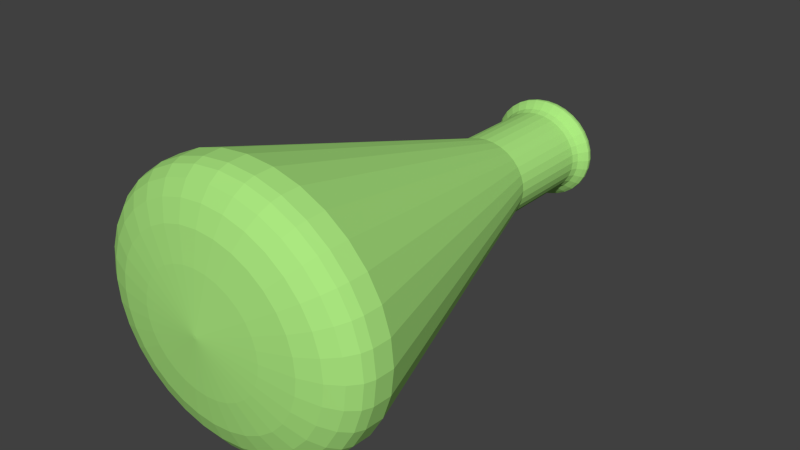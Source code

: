 # Source: flask_asset.blend  (saved by Blender 2.61.0; exported with 4.5.12 LTS)
import bpy
from mathutils import Matrix  # noqa: F401  (used for matrix-valued properties, if any)

bpy.ops.wm.read_factory_settings(use_empty=True)
scene = bpy.context.scene
scene.name = 'Scene'

# ---- collections
col_collection_1 = bpy.data.collections.new('Collection 1'); scene.collection.children.link(col_collection_1)

# ---- materials (node trees are filled in below, after node groups)
mat_material_001 = bpy.data.materials.new('Material.001')
mat_material_001.alpha_threshold = 0.0
mat_material_001.use_transparent_shadow = False
mat_material_001.diffuse_color = (0.4047, 0.8, 0.2142, 1.0)
mat_material_001.roughness = 0.5
mat_material_001.line_color = (0.0, 0.0, 0.0, 1.0)

# ---- material node trees

# ---- world
world_world = bpy.data.worlds.new('World'); scene.world = world_world
world_world.color = (0.05088, 0.05088, 0.05088)
world_world.use_sun_shadow = False
world_world.sun_shadow_jitter_overblur = 0.0
world_world.cycles.sampling_method = 'MANUAL'
world_world.cycles.sample_map_resolution = 256

# ---- meshes
me_cylinder_001 = bpy.data.meshes.new('Cylinder.001')
me_cylinder_001.from_pydata([(0.0, 1.0, -1.0), (0.1951, 0.9808, -1.0), (0.3827, 0.9239, -1.0), (0.5556, 0.8315, -1.0), (0.7071, 0.7071, -1.0), (0.8315, 0.5556, -1.0), (0.9239, 0.3827, -1.0), (0.9808, 0.1951, -1.0), (1.0, 7.55e-08, -1.0), (0.9808, -0.1951, -1.0), (0.9239, -0.3827, -1.0), (0.8315, -0.5556, -1.0), (0.7071, -0.7071, -1.0), (0.5556, -0.8315, -1.0), (0.3827, -0.9239, -1.0), (0.1951, -0.9808, -1.0), (-3.258e-07, -1.0, -1.0), (-0.1951, -0.9808, -1.0), (-0.3827, -0.9239, -1.0), (-0.5556, -0.8315, -1.0), (-0.7071, -0.7071, -1.0), (-0.8315, -0.5556, -1.0), (-0.9239, -0.3827, -1.0), (-0.9808, -0.1951, -1.0), (-1.0, 9.656e-07, -1.0), (-0.9808, 0.1951, -1.0), (-0.9239, 0.3827, -1.0), (-0.8315, 0.5556, -1.0), (-0.7071, 0.7071, -1.0), (-0.5556, 0.8315, -1.0), (-0.3827, 0.9239, -1.0), (-0.1951, 0.9808, -1.0), (1.605e-06, 1.0, 1.143), (0.1951, 0.9808, 1.143), (0.3827, 0.9239, 1.143), (0.5556, 0.8315, 1.143), (0.7071, 0.7071, 1.143), (0.8315, 0.5556, 1.143), (0.9239, 0.3827, 1.143), (0.9808, 0.1951, 1.143), (1.0, -2.162e-06, 1.143), (0.9808, -0.1951, 1.143), (0.9239, -0.3827, 1.143), (0.8315, -0.5556, 1.143), (0.7071, -0.7071, 1.143), (0.5556, -0.8315, 1.143), (0.3827, -0.9239, 1.143), (0.1951, -0.9808, 1.143), (9.298e-07, -1.0, 1.143), (-0.1951, -0.9808, 1.143), (-0.3827, -0.9239, 1.143), (-0.5556, -0.8315, 1.143), (-0.7071, -0.7071, 1.143), (-0.8315, -0.5556, 1.143), (-0.9239, -0.3827, 1.143), (-0.9808, -0.1951, 1.143), (-1.0, -4.022e-06, 1.143), (-0.9808, 0.1951, 1.143), (-0.9239, 0.3827, 1.143), (-0.8315, 0.5556, 1.143), (-0.7071, 0.7071, 1.143), (-0.5556, 0.8315, 1.143), (-0.3827, 0.9239, 1.143), (-0.1951, 0.9808, 1.143), (-0.6086, 3.06, 8.571), (-1.194, 2.882, 8.571), (-1.733, 2.594, 8.571), (-2.206, 2.206, 8.571), (-2.594, 1.733, 8.571), (-2.882, 1.194, 8.571), (-3.06, 0.6086, 8.571), (-3.12, -9.003e-06, 8.571), (-3.06, -0.6086, 8.571), (-2.882, -1.194, 8.571), (-2.594, -1.733, 8.571), (-2.206, -2.206, 8.571), (-1.733, -2.594, 8.571), (-1.194, -2.882, 8.571), (-0.6086, -3.06, 8.571), (3.348e-06, -3.12, 8.571), (0.6086, -3.06, 8.571), (1.194, -2.882, 8.571), (1.733, -2.594, 8.571), (2.206, -2.206, 8.571), (2.594, -1.733, 8.571), (2.882, -1.194, 8.571), (3.06, -0.6086, 8.571), (3.12, -3.202e-06, 8.571), (3.06, 0.6086, 8.571), (2.882, 1.194, 8.571), (2.594, 1.733, 8.571), (2.206, 2.206, 8.571), (1.733, 2.594, 8.571), (1.194, 2.882, 8.571), (0.6086, 3.06, 8.571), (5.455e-06, 3.12, 8.571), (5.425e-06, 3.103, 9.021), (0.6054, 3.044, 9.021), (1.188, 2.867, 9.021), (1.724, 2.58, 9.021), (2.194, 2.194, 9.021), (2.58, 1.724, 9.021), (2.867, 1.188, 9.021), (3.044, 0.6054, 9.021), (3.103, -3.109e-06, 9.021), (3.044, -0.6054, 9.021), (2.867, -1.188, 9.021), (2.58, -1.724, 9.021), (2.194, -2.194, 9.021), (1.724, -2.58, 9.021), (1.188, -2.867, 9.021), (0.6054, -3.044, 9.021), (3.329e-06, -3.103, 9.021), (-0.6054, -3.044, 9.021), (-1.188, -2.867, 9.021), (-1.724, -2.58, 9.021), (-2.194, -2.194, 9.021), (-2.58, -1.724, 9.021), (-2.867, -1.188, 9.021), (-3.044, -0.6054, 9.021), (-3.103, -8.88e-06, 9.021), (-3.044, 0.6054, 9.021), (-2.867, 1.188, 9.021), (-2.58, 1.724, 9.021), (-2.194, 2.194, 9.021), (-1.724, 2.58, 9.021), (-1.188, 2.867, 9.021), (-0.6054, 3.044, 9.021), (-0.5914, 2.973, 9.249), (-1.16, 2.801, 9.249), (-1.684, 2.521, 9.249), (-2.144, 2.144, 9.249), (-2.521, 1.684, 9.249), (-2.801, 1.16, 9.249), (-2.973, 0.5914, 9.249), (-3.031, -8.716e-06, 9.249), (-2.973, -0.5914, 9.249), (-2.801, -1.16, 9.249), (-2.521, -1.684, 9.249), (-2.144, -2.144, 9.249), (-1.684, -2.521, 9.249), (-1.16, -2.801, 9.249), (-0.5914, -2.973, 9.249), (3.248e-06, -3.031, 9.249), (0.5914, -2.973, 9.249), (1.16, -2.801, 9.249), (1.684, -2.521, 9.249), (2.144, -2.144, 9.249), (2.521, -1.684, 9.249), (2.801, -1.16, 9.249), (2.973, -0.5914, 9.249), (3.031, -3.079e-06, 9.249), (2.973, 0.5914, 9.249), (2.801, 1.16, 9.249), (2.521, 1.684, 9.249), (2.144, 2.144, 9.249), (1.684, 2.521, 9.249), (1.16, 2.801, 9.249), (0.5914, 2.973, 9.249), (5.296e-06, 3.031, 9.249), (4.962e-06, 2.849, 9.491), (0.5559, 2.795, 9.491), (1.09, 2.632, 9.491), (1.583, 2.369, 9.491), (2.015, 2.015, 9.491), (2.369, 1.583, 9.491), (2.632, 1.09, 9.491), (2.795, 0.5559, 9.491), (2.849, -2.993e-06, 9.491), (2.795, -0.5559, 9.491), (2.632, -1.09, 9.491), (2.369, -1.583, 9.491), (2.015, -2.015, 9.491), (1.583, -2.369, 9.491), (1.09, -2.632, 9.491), (0.5559, -2.795, 9.491), (3.037e-06, -2.849, 9.491), (-0.5559, -2.795, 9.491), (-1.09, -2.632, 9.491), (-1.583, -2.369, 9.491), (-2.015, -2.015, 9.491), (-2.369, -1.583, 9.491), (-2.632, -1.09, 9.491), (-2.795, -0.5559, 9.491), (-2.849, -8.292e-06, 9.491), (-2.795, 0.5559, 9.491), (-2.632, 1.09, 9.491), (-2.369, 1.583, 9.491), (-2.015, 2.015, 9.491), (-1.583, 2.369, 9.491), (-1.09, 2.632, 9.491), (-0.5559, 2.795, 9.491), (-0.4986, 2.507, 9.705), (-0.9781, 2.361, 9.705), (-1.42, 2.125, 9.705), (-1.807, 1.807, 9.705), (-2.125, 1.42, 9.705), (-2.361, 0.9781, 9.705), (-2.507, 0.4986, 9.705), (-2.556, -7.607e-06, 9.705), (-2.507, -0.4986, 9.705), (-2.361, -0.9781, 9.705), (-2.125, -1.42, 9.705), (-1.807, -1.807, 9.705), (-1.42, -2.125, 9.705), (-0.9781, -2.361, 9.705), (-0.4986, -2.507, 9.705), (2.701e-06, -2.556, 9.705), (0.4986, -2.507, 9.705), (0.9781, -2.361, 9.705), (1.42, -2.125, 9.705), (1.807, -1.807, 9.705), (2.125, -1.42, 9.705), (2.361, -0.9781, 9.705), (2.507, -0.4986, 9.705), (2.556, -2.854e-06, 9.705), (2.507, 0.4986, 9.705), (2.361, 0.9781, 9.705), (2.125, 1.42, 9.705), (1.807, 1.807, 9.705), (1.42, 2.125, 9.705), (0.9781, 2.361, 9.705), (0.4986, 2.507, 9.705), (4.427e-06, 2.556, 9.705), (3.583e-06, 2.106, 9.876), (0.4108, 2.065, 9.876), (0.8059, 1.946, 9.876), (1.17, 1.751, 9.876), (1.489, 1.489, 9.876), (1.751, 1.17, 9.876), (1.946, 0.8059, 9.876), (2.065, 0.4108, 9.876), (2.106, -2.633e-06, 9.876), (2.065, -0.4108, 9.876), (1.946, -0.8059, 9.876), (1.751, -1.17, 9.876), (1.489, -1.489, 9.876), (1.17, -1.751, 9.876), (0.8059, -1.946, 9.876), (0.4108, -2.065, 9.876), (2.16e-06, -2.106, 9.876), (-0.4108, -2.065, 9.876), (-0.8059, -1.946, 9.876), (-1.17, -1.751, 9.876), (-1.489, -1.489, 9.876), (-1.751, -1.17, 9.876), (-1.946, -0.8059, 9.876), (-2.065, -0.4108, 9.876), (-2.106, -6.549e-06, 9.876), (-2.065, 0.4108, 9.876), (-1.946, 0.8059, 9.876), (-1.751, 1.17, 9.876), (-1.489, 1.489, 9.876), (-1.17, 1.751, 9.876), (-0.8059, 1.946, 9.876), (-0.4108, 2.065, 9.876), (-0.269, 1.352, 10.0), (-0.5277, 1.274, 10.0), (-0.766, 1.146, 10.0), (-0.975, 0.975, 10.0), (-1.146, 0.766, 10.0), (-1.274, 0.5277, 10.0), (-1.352, 0.269, 10.0), (-1.379, -4.832e-06, 10.0), (-1.352, -0.269, 10.0), (-1.274, -0.5277, 10.0), (-1.146, -0.766, 10.0), (-0.975, -0.975, 10.0), (-0.766, -1.146, 10.0), (-0.5277, -1.274, 10.0), (-0.269, -1.352, 10.0), (1.301e-06, -1.379, 10.0), (0.269, -1.352, 10.0), (0.5277, -1.274, 10.0), (0.766, -1.146, 10.0), (0.975, -0.975, 10.0), (1.146, -0.766, 10.0), (1.274, -0.5277, 10.0), (1.352, -0.269, 10.0), (1.379, -2.268e-06, 10.0), (1.352, 0.269, 10.0), (1.274, 0.5277, 10.0), (1.146, 0.766, 10.0), (0.975, 0.975, 10.0), (0.766, 1.146, 10.0), (0.5277, 1.274, 10.0), (0.269, 1.352, 10.0), (2.233e-06, 1.379, 10.0), (-2.126e-07, 0.0376, 10.13), (0.007335, 0.03687, 10.13), (0.01439, 0.03473, 10.13), (0.02089, 0.03126, 10.13), (0.02658, 0.02658, 10.13), (0.03126, 0.02089, 10.13), (0.03473, 0.01439, 10.13), (0.03687, 0.007333, 10.13), (0.0376, -1.594e-06, 10.13), (0.03687, -0.007336, 10.13), (0.03473, -0.01439, 10.13), (0.03126, -0.02089, 10.13), (0.02658, -0.02659, 10.13), (0.02089, -0.03126, 10.13), (0.01439, -0.03474, 10.13), (0.007335, -0.03688, 10.13), (-2.38e-07, -0.0376, 10.13), (-0.007335, -0.03688, 10.13), (-0.01439, -0.03474, 10.13), (-0.02089, -0.03126, 10.13), (-0.02659, -0.02659, 10.13), (-0.03126, -0.02089, 10.13), (-0.03474, -0.01439, 10.13), (-0.03687, -0.007336, 10.13), (-0.0376, -1.664e-06, 10.13), (-0.03687, 0.007333, 10.13), (-0.03474, 0.01439, 10.13), (-0.03126, 0.02089, 10.13), (-0.02659, 0.02658, 10.13), (-0.02089, 0.03126, 10.13), (-0.01439, 0.03473, 10.13), (-0.007335, 0.03687, 10.13), (-2.73e-07, -1.51e-06, 10.13), (-0.2053, 1.032, -1.148), (-0.4027, 0.9721, -1.148), (-0.5846, 0.8749, -1.148), (-0.744, 0.744, -1.148), (-0.8749, 0.5846, -1.148), (-0.9721, 0.4027, -1.148), (-1.032, 0.2053, -1.148), (-1.052, 1.003e-06, -1.148), (-1.032, -0.2053, -1.148), (-0.9721, -0.4027, -1.148), (-0.8749, -0.5846, -1.148), (-0.744, -0.744, -1.148), (-0.5846, -0.8749, -1.148), (-0.4027, -0.9721, -1.148), (-0.2053, -1.032, -1.148), (-3.513e-07, -1.052, -1.148), (0.2053, -1.032, -1.148), (0.4027, -0.9721, -1.148), (0.5846, -0.8749, -1.148), (0.744, -0.744, -1.148), (0.8749, -0.5846, -1.148), (0.9721, -0.4027, -1.148), (1.032, -0.2053, -1.148), (1.052, 6.617e-08, -1.148), (1.032, 0.2053, -1.148), (0.9721, 0.4027, -1.148), (0.8749, 0.5846, -1.148), (0.744, 0.744, -1.148), (0.5846, 0.8749, -1.148), (0.4027, 0.9721, -1.148), (0.2053, 1.032, -1.148), (-8.436e-09, 1.052, -1.148), (-1.779e-08, 1.163, -1.256), (0.227, 1.141, -1.256), (0.4452, 1.075, -1.256), (0.6463, 0.9673, -1.256), (0.8226, 0.8226, -1.256), (0.9673, 0.6463, -1.256), (1.075, 0.4452, -1.256), (1.141, 0.227, -1.256), (1.163, 4.305e-08, -1.256), (1.141, -0.227, -1.256), (1.075, -0.4452, -1.256), (0.9673, -0.6463, -1.256), (0.8226, -0.8226, -1.256), (0.6463, -0.9673, -1.256), (0.4452, -1.075, -1.256), (0.227, -1.141, -1.256), (-3.969e-07, -1.163, -1.256), (-0.227, -1.141, -1.256), (-0.4452, -1.075, -1.256), (-0.6463, -0.9673, -1.256), (-0.8226, -0.8226, -1.256), (-0.9673, -0.6463, -1.256), (-1.075, -0.4452, -1.256), (-1.141, -0.227, -1.256), (-1.163, 1.079e-06, -1.256), (-1.141, 0.227, -1.256), (-1.075, 0.4452, -1.256), (-0.9673, 0.6463, -1.256), (-0.8226, 0.8226, -1.256), (-0.6463, 0.9673, -1.256), (-0.4452, 1.075, -1.256), (-0.227, 1.141, -1.256), (-0.2386, 1.2, -1.33), (-0.4681, 1.13, -1.33), (-0.6795, 1.017, -1.33), (-0.8649, 0.8649, -1.33), (-1.017, 0.6795, -1.33), (-1.13, 0.4681, -1.33), (-1.2, 0.2386, -1.33), (-1.223, 1.138e-06, -1.33), (-1.2, -0.2386, -1.33), (-1.13, -0.4681, -1.33), (-1.017, -0.6795, -1.33), (-0.8649, -0.8649, -1.33), (-0.6795, -1.017, -1.33), (-0.4681, -1.13, -1.33), (-0.2386, -1.2, -1.33), (-4.25e-07, -1.223, -1.33), (0.2386, -1.2, -1.33), (0.4681, -1.13, -1.33), (0.6795, -1.017, -1.33), (0.8649, -0.8649, -1.33), (1.017, -0.6795, -1.33), (1.13, -0.4681, -1.33), (1.2, -0.2386, -1.33), (1.223, 4.966e-08, -1.33), (1.2, 0.2386, -1.33), (1.13, 0.4681, -1.33), (1.017, 0.6795, -1.33), (0.8649, 0.8649, -1.33), (0.6795, 1.017, -1.33), (0.4681, 1.13, -1.33), (0.2386, 1.2, -1.33), (-2.645e-08, 1.223, -1.33), (-2.655e-08, 1.225, -1.388), (0.239, 1.201, -1.388), (0.4688, 1.132, -1.388), (0.6805, 1.019, -1.388), (0.8662, 0.8662, -1.388), (1.019, 0.6805, -1.388), (1.132, 0.4688, -1.388), (1.201, 0.239, -1.388), (1.225, 4.962e-08, -1.388), (1.201, -0.239, -1.388), (1.132, -0.4688, -1.388), (1.019, -0.6805, -1.388), (0.8662, -0.8662, -1.388), (0.6805, -1.019, -1.388), (0.4688, -1.132, -1.388), (0.239, -1.201, -1.388), (-4.257e-07, -1.225, -1.388), (-0.239, -1.201, -1.388), (-0.4688, -1.132, -1.388), (-0.6805, -1.019, -1.388), (-0.8662, -0.8662, -1.388), (-1.019, -0.6805, -1.388), (-1.132, -0.4688, -1.388), (-1.201, -0.239, -1.388), (-1.225, 1.14e-06, -1.388), (-1.201, 0.239, -1.388), (-1.132, 0.4688, -1.388), (-1.019, 0.6805, -1.388), (-0.8662, 0.8662, -1.388), (-0.6805, 1.019, -1.388), (-0.4688, 1.132, -1.388), (-0.239, 1.201, -1.388), (-0.2336, 1.175, -1.478), (-0.4583, 1.106, -1.478), (-0.6653, 0.9957, -1.478), (-0.8468, 0.8468, -1.478), (-0.9957, 0.6653, -1.478), (-1.106, 0.4583, -1.478), (-1.175, 0.2336, -1.478), (-1.198, 1.122e-06, -1.478), (-1.175, -0.2336, -1.478), (-1.106, -0.4583, -1.478), (-0.9957, -0.6653, -1.478), (-0.8468, -0.8468, -1.478), (-0.6653, -0.9957, -1.478), (-0.4583, -1.106, -1.478), (-0.2336, -1.175, -1.478), (-4.141e-07, -1.198, -1.478), (0.2336, -1.175, -1.478), (0.4583, -1.106, -1.478), (0.6653, -0.9957, -1.478), (0.8468, -0.8468, -1.478), (0.9957, -0.6653, -1.478), (1.106, -0.4583, -1.478), (1.175, -0.2336, -1.478), (1.198, 5.581e-08, -1.478), (1.175, 0.2336, -1.478), (1.106, 0.4583, -1.478), (0.9957, 0.6653, -1.478), (0.8468, 0.8468, -1.478), (0.6653, 0.9957, -1.478), (0.4583, 1.106, -1.478), (0.2336, 1.175, -1.478), (-2.394e-08, 1.198, -1.478), (-1.483e-08, 1.079, -1.561), (0.2105, 1.058, -1.561), (0.4129, 0.9968, -1.561), (0.5994, 0.8971, -1.561), (0.7629, 0.7629, -1.561), (0.8971, 0.5994, -1.561), (0.9968, 0.4129, -1.561), (1.058, 0.2105, -1.561), (1.079, 7.724e-08, -1.561), (1.058, -0.2105, -1.561), (0.9968, -0.4129, -1.561), (0.8971, -0.5994, -1.561), (0.7629, -0.7629, -1.561), (0.5994, -0.8971, -1.561), (0.4129, -0.9968, -1.561), (0.2105, -1.058, -1.561), (-3.664e-07, -1.079, -1.561), (-0.2105, -1.058, -1.561), (-0.4129, -0.9968, -1.561), (-0.5994, -0.8971, -1.561), (-0.7629, -0.7629, -1.561), (-0.8971, -0.5994, -1.561), (-0.9968, -0.4129, -1.561), (-1.058, -0.2105, -1.561), (-1.079, 1.038e-06, -1.561), (-1.058, 0.2105, -1.561), (-0.9968, 0.4129, -1.561), (-0.8971, 0.5994, -1.561), (-0.7629, 0.7629, -1.561), (-0.5994, 0.8971, -1.561), (-0.4129, 0.9968, -1.561), (-0.2105, 1.058, -1.561)], [], [(0, 32, 33, 1), (1, 33, 34, 2), (2, 34, 35, 3), (3, 35, 36, 4), (4, 36, 37, 5), (5, 37, 38, 6), (6, 38, 39, 7), (7, 39, 40, 8), (8, 40, 41, 9), (9, 41, 42, 10), (10, 42, 43, 11), (11, 43, 44, 12), (12, 44, 45, 13), (13, 45, 46, 14), (14, 46, 47, 15), (15, 47, 48, 16), (16, 48, 49, 17), (17, 49, 50, 18), (18, 50, 51, 19), (19, 51, 52, 20), (20, 52, 53, 21), (21, 53, 54, 22), (22, 54, 55, 23), (23, 55, 56, 24), (24, 56, 57, 25), (25, 57, 58, 26), (26, 58, 59, 27), (27, 59, 60, 28), (28, 60, 61, 29), (29, 61, 62, 30), (30, 62, 63, 31), (32, 0, 31, 63), (32, 63, 64, 95), (63, 62, 65, 64), (62, 61, 66, 65), (61, 60, 67, 66), (60, 59, 68, 67), (59, 58, 69, 68), (58, 57, 70, 69), (57, 56, 71, 70), (56, 55, 72, 71), (55, 54, 73, 72), (54, 53, 74, 73), (53, 52, 75, 74), (52, 51, 76, 75), (51, 50, 77, 76), (50, 49, 78, 77), (49, 48, 79, 78), (48, 47, 80, 79), (47, 46, 81, 80), (46, 45, 82, 81), (45, 44, 83, 82), (44, 43, 84, 83), (43, 42, 85, 84), (42, 41, 86, 85), (41, 40, 87, 86), (40, 39, 88, 87), (39, 38, 89, 88), (38, 37, 90, 89), (37, 36, 91, 90), (36, 35, 92, 91), (35, 34, 93, 92), (34, 33, 94, 93), (33, 32, 95, 94), (94, 95, 96, 97), (93, 94, 97, 98), (92, 93, 98, 99), (91, 92, 99, 100), (90, 91, 100, 101), (89, 90, 101, 102), (88, 89, 102, 103), (87, 88, 103, 104), (86, 87, 104, 105), (85, 86, 105, 106), (84, 85, 106, 107), (83, 84, 107, 108), (82, 83, 108, 109), (81, 82, 109, 110), (80, 81, 110, 111), (79, 80, 111, 112), (78, 79, 112, 113), (77, 78, 113, 114), (76, 77, 114, 115), (75, 76, 115, 116), (74, 75, 116, 117), (73, 74, 117, 118), (72, 73, 118, 119), (71, 72, 119, 120), (70, 71, 120, 121), (69, 70, 121, 122), (68, 69, 122, 123), (67, 68, 123, 124), (66, 67, 124, 125), (65, 66, 125, 126), (64, 65, 126, 127), (95, 64, 127, 96), (96, 127, 128, 159), (127, 126, 129, 128), (126, 125, 130, 129), (125, 124, 131, 130), (124, 123, 132, 131), (123, 122, 133, 132), (122, 121, 134, 133), (121, 120, 135, 134), (120, 119, 136, 135), (119, 118, 137, 136), (118, 117, 138, 137), (117, 116, 139, 138), (116, 115, 140, 139), (115, 114, 141, 140), (114, 113, 142, 141), (113, 112, 143, 142), (112, 111, 144, 143), (111, 110, 145, 144), (110, 109, 146, 145), (109, 108, 147, 146), (108, 107, 148, 147), (107, 106, 149, 148), (106, 105, 150, 149), (105, 104, 151, 150), (104, 103, 152, 151), (103, 102, 153, 152), (102, 101, 154, 153), (101, 100, 155, 154), (100, 99, 156, 155), (99, 98, 157, 156), (98, 97, 158, 157), (97, 96, 159, 158), (158, 159, 160, 161), (157, 158, 161, 162), (156, 157, 162, 163), (155, 156, 163, 164), (154, 155, 164, 165), (153, 154, 165, 166), (152, 153, 166, 167), (151, 152, 167, 168), (150, 151, 168, 169), (149, 150, 169, 170), (148, 149, 170, 171), (147, 148, 171, 172), (146, 147, 172, 173), (145, 146, 173, 174), (144, 145, 174, 175), (143, 144, 175, 176), (142, 143, 176, 177), (141, 142, 177, 178), (140, 141, 178, 179), (139, 140, 179, 180), (138, 139, 180, 181), (137, 138, 181, 182), (136, 137, 182, 183), (135, 136, 183, 184), (134, 135, 184, 185), (133, 134, 185, 186), (132, 133, 186, 187), (131, 132, 187, 188), (130, 131, 188, 189), (129, 130, 189, 190), (128, 129, 190, 191), (159, 128, 191, 160), (160, 191, 192, 223), (191, 190, 193, 192), (190, 189, 194, 193), (189, 188, 195, 194), (188, 187, 196, 195), (187, 186, 197, 196), (186, 185, 198, 197), (185, 184, 199, 198), (184, 183, 200, 199), (183, 182, 201, 200), (182, 181, 202, 201), (181, 180, 203, 202), (180, 179, 204, 203), (179, 178, 205, 204), (178, 177, 206, 205), (177, 176, 207, 206), (176, 175, 208, 207), (175, 174, 209, 208), (174, 173, 210, 209), (173, 172, 211, 210), (172, 171, 212, 211), (171, 170, 213, 212), (170, 169, 214, 213), (169, 168, 215, 214), (168, 167, 216, 215), (167, 166, 217, 216), (166, 165, 218, 217), (165, 164, 219, 218), (164, 163, 220, 219), (163, 162, 221, 220), (162, 161, 222, 221), (161, 160, 223, 222), (222, 223, 224, 225), (221, 222, 225, 226), (220, 221, 226, 227), (219, 220, 227, 228), (218, 219, 228, 229), (217, 218, 229, 230), (216, 217, 230, 231), (215, 216, 231, 232), (214, 215, 232, 233), (213, 214, 233, 234), (212, 213, 234, 235), (211, 212, 235, 236), (210, 211, 236, 237), (209, 210, 237, 238), (208, 209, 238, 239), (207, 208, 239, 240), (206, 207, 240, 241), (205, 206, 241, 242), (204, 205, 242, 243), (203, 204, 243, 244), (202, 203, 244, 245), (201, 202, 245, 246), (200, 201, 246, 247), (199, 200, 247, 248), (198, 199, 248, 249), (197, 198, 249, 250), (196, 197, 250, 251), (195, 196, 251, 252), (194, 195, 252, 253), (193, 194, 253, 254), (192, 193, 254, 255), (223, 192, 255, 224), (224, 255, 256, 287), (255, 254, 257, 256), (254, 253, 258, 257), (253, 252, 259, 258), (252, 251, 260, 259), (251, 250, 261, 260), (250, 249, 262, 261), (249, 248, 263, 262), (248, 247, 264, 263), (247, 246, 265, 264), (246, 245, 266, 265), (245, 244, 267, 266), (244, 243, 268, 267), (243, 242, 269, 268), (242, 241, 270, 269), (241, 240, 271, 270), (240, 239, 272, 271), (239, 238, 273, 272), (238, 237, 274, 273), (237, 236, 275, 274), (236, 235, 276, 275), (235, 234, 277, 276), (234, 233, 278, 277), (233, 232, 279, 278), (232, 231, 280, 279), (231, 230, 281, 280), (230, 229, 282, 281), (229, 228, 283, 282), (228, 227, 284, 283), (227, 226, 285, 284), (226, 225, 286, 285), (225, 224, 287, 286), (286, 287, 288, 289), (285, 286, 289, 290), (284, 285, 290, 291), (283, 284, 291, 292), (282, 283, 292, 293), (281, 282, 293, 294), (280, 281, 294, 295), (279, 280, 295, 296), (278, 279, 296, 297), (277, 278, 297, 298), (276, 277, 298, 299), (275, 276, 299, 300), (274, 275, 300, 301), (273, 274, 301, 302), (272, 273, 302, 303), (271, 272, 303, 304), (270, 271, 304, 305), (269, 270, 305, 306), (268, 269, 306, 307), (267, 268, 307, 308), (266, 267, 308, 309), (265, 266, 309, 310), (264, 265, 310, 311), (263, 264, 311, 312), (262, 263, 312, 313), (261, 262, 313, 314), (260, 261, 314, 315), (259, 260, 315, 316), (258, 259, 316, 317), (257, 258, 317, 318), (256, 257, 318, 319), (287, 256, 319, 288), (320, 289, 288), (320, 290, 289), (320, 291, 290), (320, 292, 291), (320, 293, 292), (320, 294, 293), (320, 295, 294), (320, 296, 295), (320, 297, 296), (320, 298, 297), (320, 299, 298), (320, 300, 299), (320, 301, 300), (320, 302, 301), (320, 303, 302), (320, 304, 303), (320, 305, 304), (320, 306, 305), (320, 307, 306), (320, 308, 307), (320, 309, 308), (320, 310, 309), (320, 311, 310), (320, 312, 311), (320, 313, 312), (320, 314, 313), (320, 315, 314), (320, 316, 315), (320, 317, 316), (320, 318, 317), (320, 319, 318), (320, 288, 319), (31, 0, 352, 321), (30, 31, 321, 322), (29, 30, 322, 323), (28, 29, 323, 324), (27, 28, 324, 325), (26, 27, 325, 326), (25, 26, 326, 327), (24, 25, 327, 328), (23, 24, 328, 329), (22, 23, 329, 330), (21, 22, 330, 331), (20, 21, 331, 332), (19, 20, 332, 333), (18, 19, 333, 334), (17, 18, 334, 335), (16, 17, 335, 336), (15, 16, 336, 337), (14, 15, 337, 338), (13, 14, 338, 339), (12, 13, 339, 340), (11, 12, 340, 341), (10, 11, 341, 342), (9, 10, 342, 343), (8, 9, 343, 344), (7, 8, 344, 345), (6, 7, 345, 346), (5, 6, 346, 347), (4, 5, 347, 348), (3, 4, 348, 349), (2, 3, 349, 350), (1, 2, 350, 351), (0, 1, 351, 352), (352, 351, 354, 353), (351, 350, 355, 354), (350, 349, 356, 355), (349, 348, 357, 356), (348, 347, 358, 357), (347, 346, 359, 358), (346, 345, 360, 359), (345, 344, 361, 360), (344, 343, 362, 361), (343, 342, 363, 362), (342, 341, 364, 363), (341, 340, 365, 364), (340, 339, 366, 365), (339, 338, 367, 366), (338, 337, 368, 367), (337, 336, 369, 368), (336, 335, 370, 369), (335, 334, 371, 370), (334, 333, 372, 371), (333, 332, 373, 372), (332, 331, 374, 373), (331, 330, 375, 374), (330, 329, 376, 375), (329, 328, 377, 376), (328, 327, 378, 377), (327, 326, 379, 378), (326, 325, 380, 379), (325, 324, 381, 380), (324, 323, 382, 381), (323, 322, 383, 382), (322, 321, 384, 383), (321, 352, 353, 384), (384, 353, 416, 385), (383, 384, 385, 386), (382, 383, 386, 387), (381, 382, 387, 388), (380, 381, 388, 389), (379, 380, 389, 390), (378, 379, 390, 391), (377, 378, 391, 392), (376, 377, 392, 393), (375, 376, 393, 394), (374, 375, 394, 395), (373, 374, 395, 396), (372, 373, 396, 397), (371, 372, 397, 398), (370, 371, 398, 399), (369, 370, 399, 400), (368, 369, 400, 401), (367, 368, 401, 402), (366, 367, 402, 403), (365, 366, 403, 404), (364, 365, 404, 405), (363, 364, 405, 406), (362, 363, 406, 407), (361, 362, 407, 408), (360, 361, 408, 409), (359, 360, 409, 410), (358, 359, 410, 411), (357, 358, 411, 412), (356, 357, 412, 413), (355, 356, 413, 414), (354, 355, 414, 415), (353, 354, 415, 416), (416, 415, 418, 417), (415, 414, 419, 418), (414, 413, 420, 419), (413, 412, 421, 420), (412, 411, 422, 421), (411, 410, 423, 422), (410, 409, 424, 423), (409, 408, 425, 424), (408, 407, 426, 425), (407, 406, 427, 426), (406, 405, 428, 427), (405, 404, 429, 428), (404, 403, 430, 429), (403, 402, 431, 430), (402, 401, 432, 431), (401, 400, 433, 432), (400, 399, 434, 433), (399, 398, 435, 434), (398, 397, 436, 435), (397, 396, 437, 436), (396, 395, 438, 437), (395, 394, 439, 438), (394, 393, 440, 439), (393, 392, 441, 440), (392, 391, 442, 441), (391, 390, 443, 442), (390, 389, 444, 443), (389, 388, 445, 444), (388, 387, 446, 445), (387, 386, 447, 446), (386, 385, 448, 447), (385, 416, 417, 448), (448, 417, 480, 449), (447, 448, 449, 450), (446, 447, 450, 451), (445, 446, 451, 452), (444, 445, 452, 453), (443, 444, 453, 454), (442, 443, 454, 455), (441, 442, 455, 456), (440, 441, 456, 457), (439, 440, 457, 458), (438, 439, 458, 459), (437, 438, 459, 460), (436, 437, 460, 461), (435, 436, 461, 462), (434, 435, 462, 463), (433, 434, 463, 464), (432, 433, 464, 465), (431, 432, 465, 466), (430, 431, 466, 467), (429, 430, 467, 468), (428, 429, 468, 469), (427, 428, 469, 470), (426, 427, 470, 471), (425, 426, 471, 472), (424, 425, 472, 473), (423, 424, 473, 474), (422, 423, 474, 475), (421, 422, 475, 476), (420, 421, 476, 477), (419, 420, 477, 478), (418, 419, 478, 479), (417, 418, 479, 480), (480, 479, 482, 481), (479, 478, 483, 482), (478, 477, 484, 483), (477, 476, 485, 484), (476, 475, 486, 485), (475, 474, 487, 486), (474, 473, 488, 487), (473, 472, 489, 488), (472, 471, 490, 489), (471, 470, 491, 490), (470, 469, 492, 491), (469, 468, 493, 492), (468, 467, 494, 493), (467, 466, 495, 494), (466, 465, 496, 495), (465, 464, 497, 496), (464, 463, 498, 497), (463, 462, 499, 498), (462, 461, 500, 499), (461, 460, 501, 500), (460, 459, 502, 501), (459, 458, 503, 502), (458, 457, 504, 503), (457, 456, 505, 504), (456, 455, 506, 505), (455, 454, 507, 506), (454, 453, 508, 507), (453, 452, 509, 508), (452, 451, 510, 509), (451, 450, 511, 510), (450, 449, 512, 511), (449, 480, 481, 512)])
me_cylinder_001.materials.append(mat_material_001)
me_cylinder_001.use_remesh_preserve_volume = False
me_cylinder_001.use_remesh_preserve_attributes = False
me_cylinder_001.use_mirror_vertex_groups = False
me_cylinder_001.update()

# ---- objects
ob_cylinder = bpy.data.objects.new('Cylinder', me_cylinder_001)

# ---- transforms, parenting, visibility, modifiers, constraints
ob_cylinder.location = (0.06977, 4.397, 2.464)
ob_cylinder.rotation_euler = (1.571, 1.571, 0.0)
ob_cylinder.scale = (1.0, 1.102, 1.0)
ob_cylinder.lineart.crease_threshold = 0.0

# ---- collection membership
col_collection_1.objects.link(ob_cylinder)

# ---- scene / render settings (as saved in the file)
scene.frame_start = 1; scene.frame_end = 250; scene.frame_set(1)
scene.render.engine = 'BLENDER_EEVEE_NEXT'
scene.render.image_settings.color_mode = 'RGB'
scene.render.image_settings.compression = 90
scene.render.resolution_percentage = 50
scene.render.dither_intensity = 0.0
scene.render.bake_margin = 2
scene.render.bake_bias = 0.0
scene.cycles.use_denoising = False
scene.cycles.samples = 10
scene.cycles.sampling_pattern = 'TABULATED_SOBOL'
scene.cycles.light_sampling_threshold = 0.0
scene.cycles.use_adaptive_sampling = False
scene.cycles.use_light_tree = False
scene.cycles.blur_glossy = 0.0
scene.cycles.volume_bounces = 1
scene.cycles.pixel_filter_type = 'GAUSSIAN'
scene.cycles.sample_clamp_indirect = 0.0
scene.view_settings.view_transform = 'Standard'
bpy.context.view_layer.update()

# ---- added for rendering (the .blend has no active camera and no usable light): camera, sun
cam_auto = bpy.data.cameras.new('AutoCamera')
cam_auto.lens = 50.0
cam_auto.sensor_width = 36.0
cam_auto.clip_end = 1000.0
ob_auto_camera = bpy.data.objects.new('AutoCamera', cam_auto)
scene.collection.objects.link(ob_auto_camera)
ob_auto_camera.location = (13.8839, -16.4659, 13.5154)
ob_auto_camera.rotation_euler = (1.09748, -7.21219e-08, 0.694738)
scene.camera = ob_auto_camera
light_auto_sun = bpy.data.lights.new('AutoSun', 'SUN')
light_auto_sun.energy = 3.0
light_auto_sun.angle = 0.0523599
ob_auto_sun = bpy.data.objects.new('AutoSun', light_auto_sun)
scene.collection.objects.link(ob_auto_sun)
ob_auto_sun.rotation_euler = (0.872665, 0.174533, 0.523599)
bpy.context.view_layer.update()
